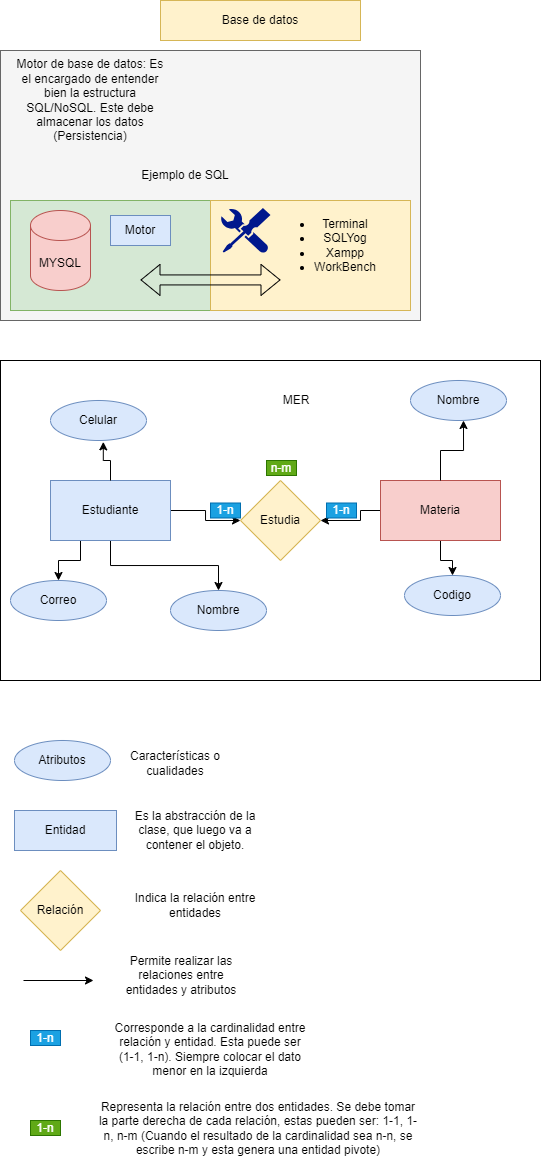

The diagram above was exported from draw.io. Its source (the exported page's mxGraphModel, read from the mxfile embedded in the PNG):
<mxGraphModel dx="600" dy="410" grid="1" gridSize="10" guides="1" tooltips="1" connect="1" arrows="1" fold="1" page="1" pageScale="1" pageWidth="827" pageHeight="1169" math="0" shadow="0">
  <root>
    <mxCell id="0" />
    <mxCell id="1" parent="0" />
    <mxCell id="qal9HCvNogDCiVBWDRF0-3" value="" style="rounded=0;whiteSpace=wrap;html=1;align=left;" vertex="1" parent="1">
      <mxGeometry x="110" y="370" width="540" height="320" as="geometry" />
    </mxCell>
    <mxCell id="Okwwi76lgGpcyoStgl2X-8" value="" style="rounded=0;whiteSpace=wrap;html=1;fillColor=#f5f5f5;fontColor=#333333;strokeColor=#666666;" parent="1" vertex="1">
      <mxGeometry x="110" y="60" width="420" height="270" as="geometry" />
    </mxCell>
    <mxCell id="Okwwi76lgGpcyoStgl2X-7" value="" style="rounded=0;whiteSpace=wrap;html=1;fillColor=#d5e8d4;strokeColor=#82b366;" parent="1" vertex="1">
      <mxGeometry x="120" y="210" width="200" height="110" as="geometry" />
    </mxCell>
    <mxCell id="Okwwi76lgGpcyoStgl2X-1" value="Base de datos" style="text;html=1;align=center;verticalAlign=middle;whiteSpace=wrap;rounded=0;fillColor=#fff2cc;strokeColor=#d6b656;" parent="1" vertex="1">
      <mxGeometry x="270" y="10" width="200" height="40" as="geometry" />
    </mxCell>
    <mxCell id="Okwwi76lgGpcyoStgl2X-2" value="MYSQL" style="shape=cylinder3;whiteSpace=wrap;html=1;boundedLbl=1;backgroundOutline=1;size=15;fillColor=#f8cecc;strokeColor=#b85450;" parent="1" vertex="1">
      <mxGeometry x="140" y="220" width="60" height="80" as="geometry" />
    </mxCell>
    <mxCell id="Okwwi76lgGpcyoStgl2X-3" value="Motor de base de datos: Es el encargado de entender bien la estructura SQL/NoSQL. Este debe almacenar los datos (Persistencia)" style="text;html=1;align=center;verticalAlign=middle;whiteSpace=wrap;rounded=0;" parent="1" vertex="1">
      <mxGeometry x="120" y="80" width="160" height="60" as="geometry" />
    </mxCell>
    <mxCell id="Okwwi76lgGpcyoStgl2X-6" value="Motor" style="text;html=1;align=center;verticalAlign=middle;whiteSpace=wrap;rounded=0;fillColor=#dae8fc;strokeColor=#6c8ebf;" parent="1" vertex="1">
      <mxGeometry x="220" y="225" width="60" height="30" as="geometry" />
    </mxCell>
    <mxCell id="Okwwi76lgGpcyoStgl2X-10" value="Ejemplo de SQL" style="text;html=1;align=center;verticalAlign=middle;whiteSpace=wrap;rounded=0;" parent="1" vertex="1">
      <mxGeometry x="250" y="170" width="90" height="30" as="geometry" />
    </mxCell>
    <mxCell id="Okwwi76lgGpcyoStgl2X-12" value="" style="rounded=0;whiteSpace=wrap;html=1;fillColor=#fff2cc;strokeColor=#d6b656;" parent="1" vertex="1">
      <mxGeometry x="320" y="210" width="200" height="110" as="geometry" />
    </mxCell>
    <mxCell id="Okwwi76lgGpcyoStgl2X-9" value="" style="sketch=0;aspect=fixed;pointerEvents=1;shadow=0;dashed=0;html=1;strokeColor=none;labelPosition=center;verticalLabelPosition=bottom;verticalAlign=top;align=center;fillColor=#00188D;shape=mxgraph.mscae.enterprise.tool;" parent="1" vertex="1">
      <mxGeometry x="330" y="217.5" width="50" height="45" as="geometry" />
    </mxCell>
    <mxCell id="Okwwi76lgGpcyoStgl2X-13" value="&lt;ul&gt;&lt;li&gt;Terminal&lt;/li&gt;&lt;li&gt;SQLYog&lt;/li&gt;&lt;li&gt;Xampp&lt;/li&gt;&lt;li&gt;WorkBench&lt;/li&gt;&lt;/ul&gt;" style="text;html=1;align=center;verticalAlign=middle;whiteSpace=wrap;rounded=0;" parent="1" vertex="1">
      <mxGeometry x="380" y="220" width="110" height="70" as="geometry" />
    </mxCell>
    <mxCell id="Okwwi76lgGpcyoStgl2X-14" value="" style="shape=flexArrow;endArrow=classic;startArrow=classic;html=1;rounded=0;" parent="1" edge="1">
      <mxGeometry width="100" height="100" relative="1" as="geometry">
        <mxPoint x="250" y="289.43" as="sourcePoint" />
        <mxPoint x="390" y="289.43" as="targetPoint" />
      </mxGeometry>
    </mxCell>
    <mxCell id="Okwwi76lgGpcyoStgl2X-19" value="" style="edgeStyle=orthogonalEdgeStyle;rounded=0;orthogonalLoop=1;jettySize=auto;html=1;" parent="1" source="Okwwi76lgGpcyoStgl2X-15" target="Okwwi76lgGpcyoStgl2X-18" edge="1">
      <mxGeometry relative="1" as="geometry" />
    </mxCell>
    <mxCell id="Okwwi76lgGpcyoStgl2X-22" style="edgeStyle=orthogonalEdgeStyle;rounded=0;orthogonalLoop=1;jettySize=auto;html=1;exitX=0.25;exitY=1;exitDx=0;exitDy=0;entryX=0.5;entryY=0;entryDx=0;entryDy=0;" parent="1" source="Okwwi76lgGpcyoStgl2X-15" target="Okwwi76lgGpcyoStgl2X-20" edge="1">
      <mxGeometry relative="1" as="geometry" />
    </mxCell>
    <mxCell id="Okwwi76lgGpcyoStgl2X-27" style="edgeStyle=orthogonalEdgeStyle;rounded=0;orthogonalLoop=1;jettySize=auto;html=1;exitX=1;exitY=0.5;exitDx=0;exitDy=0;entryX=0;entryY=0.5;entryDx=0;entryDy=0;flowAnimation=0;" parent="1" source="Okwwi76lgGpcyoStgl2X-15" target="Okwwi76lgGpcyoStgl2X-26" edge="1">
      <mxGeometry relative="1" as="geometry" />
    </mxCell>
    <mxCell id="Okwwi76lgGpcyoStgl2X-15" value="Estudiante" style="rounded=0;whiteSpace=wrap;html=1;fillColor=#dae8fc;strokeColor=#6c8ebf;" parent="1" vertex="1">
      <mxGeometry x="160" y="490" width="120" height="60" as="geometry" />
    </mxCell>
    <mxCell id="Okwwi76lgGpcyoStgl2X-28" style="edgeStyle=orthogonalEdgeStyle;rounded=0;orthogonalLoop=1;jettySize=auto;html=1;entryX=1;entryY=0.5;entryDx=0;entryDy=0;flowAnimation=0;" parent="1" source="Okwwi76lgGpcyoStgl2X-16" target="Okwwi76lgGpcyoStgl2X-26" edge="1">
      <mxGeometry relative="1" as="geometry">
        <Array as="points">
          <mxPoint x="470" y="520" />
          <mxPoint x="470" y="530" />
        </Array>
      </mxGeometry>
    </mxCell>
    <mxCell id="qal9HCvNogDCiVBWDRF0-23" style="edgeStyle=orthogonalEdgeStyle;rounded=0;orthogonalLoop=1;jettySize=auto;html=1;" edge="1" parent="1" source="Okwwi76lgGpcyoStgl2X-16" target="qal9HCvNogDCiVBWDRF0-22">
      <mxGeometry relative="1" as="geometry" />
    </mxCell>
    <mxCell id="Okwwi76lgGpcyoStgl2X-16" value="Materia" style="rounded=0;whiteSpace=wrap;html=1;fillColor=#f8cecc;strokeColor=#b85450;" parent="1" vertex="1">
      <mxGeometry x="490" y="490" width="120" height="60" as="geometry" />
    </mxCell>
    <mxCell id="Okwwi76lgGpcyoStgl2X-18" value="Nombre" style="ellipse;whiteSpace=wrap;html=1;fillColor=#dae8fc;strokeColor=#6c8ebf;rounded=0;" parent="1" vertex="1">
      <mxGeometry x="280" y="600" width="96" height="40" as="geometry" />
    </mxCell>
    <mxCell id="Okwwi76lgGpcyoStgl2X-20" value="Correo" style="ellipse;whiteSpace=wrap;html=1;fillColor=#dae8fc;strokeColor=#6c8ebf;rounded=0;" parent="1" vertex="1">
      <mxGeometry x="120" y="590" width="96" height="40" as="geometry" />
    </mxCell>
    <mxCell id="Okwwi76lgGpcyoStgl2X-21" value="Celular" style="ellipse;whiteSpace=wrap;html=1;fillColor=#dae8fc;strokeColor=#6c8ebf;rounded=0;" parent="1" vertex="1">
      <mxGeometry x="160" y="410" width="96" height="40" as="geometry" />
    </mxCell>
    <mxCell id="Okwwi76lgGpcyoStgl2X-23" style="edgeStyle=orthogonalEdgeStyle;rounded=0;orthogonalLoop=1;jettySize=auto;html=1;entryX=0.55;entryY=1.034;entryDx=0;entryDy=0;entryPerimeter=0;" parent="1" source="Okwwi76lgGpcyoStgl2X-15" target="Okwwi76lgGpcyoStgl2X-21" edge="1">
      <mxGeometry relative="1" as="geometry" />
    </mxCell>
    <mxCell id="Okwwi76lgGpcyoStgl2X-24" value="Nombre" style="ellipse;whiteSpace=wrap;html=1;fillColor=#dae8fc;strokeColor=#6c8ebf;rounded=0;" parent="1" vertex="1">
      <mxGeometry x="520" y="390" width="96" height="40" as="geometry" />
    </mxCell>
    <mxCell id="Okwwi76lgGpcyoStgl2X-25" style="edgeStyle=orthogonalEdgeStyle;rounded=0;orthogonalLoop=1;jettySize=auto;html=1;entryX=0.552;entryY=1;entryDx=0;entryDy=0;entryPerimeter=0;" parent="1" source="Okwwi76lgGpcyoStgl2X-16" target="Okwwi76lgGpcyoStgl2X-24" edge="1">
      <mxGeometry relative="1" as="geometry" />
    </mxCell>
    <mxCell id="Okwwi76lgGpcyoStgl2X-26" value="Estudia" style="rhombus;whiteSpace=wrap;html=1;fillColor=#fff2cc;strokeColor=#d6b656;" parent="1" vertex="1">
      <mxGeometry x="350" y="490" width="80" height="80" as="geometry" />
    </mxCell>
    <mxCell id="qal9HCvNogDCiVBWDRF0-4" value="MER" style="text;html=1;align=center;verticalAlign=middle;whiteSpace=wrap;rounded=0;" vertex="1" parent="1">
      <mxGeometry x="376" y="395" width="60" height="30" as="geometry" />
    </mxCell>
    <mxCell id="qal9HCvNogDCiVBWDRF0-5" value="Atributos" style="ellipse;whiteSpace=wrap;html=1;fillColor=#dae8fc;strokeColor=#6c8ebf;rounded=0;" vertex="1" parent="1">
      <mxGeometry x="124" y="750" width="96" height="40" as="geometry" />
    </mxCell>
    <mxCell id="qal9HCvNogDCiVBWDRF0-6" value="Características o cualidades" style="text;html=1;align=center;verticalAlign=middle;whiteSpace=wrap;rounded=0;" vertex="1" parent="1">
      <mxGeometry x="230" y="755" width="110" height="35" as="geometry" />
    </mxCell>
    <mxCell id="qal9HCvNogDCiVBWDRF0-7" value="Entidad" style="rounded=0;whiteSpace=wrap;html=1;fillColor=#dae8fc;strokeColor=#6c8ebf;" vertex="1" parent="1">
      <mxGeometry x="124" y="820" width="102" height="40" as="geometry" />
    </mxCell>
    <mxCell id="qal9HCvNogDCiVBWDRF0-8" value="Es la abstracción de la clase, que luego va a contener el objeto." style="text;html=1;align=center;verticalAlign=middle;whiteSpace=wrap;rounded=0;" vertex="1" parent="1">
      <mxGeometry x="240" y="825" width="130" height="30" as="geometry" />
    </mxCell>
    <mxCell id="qal9HCvNogDCiVBWDRF0-9" value="Relación" style="rhombus;whiteSpace=wrap;html=1;fillColor=#fff2cc;strokeColor=#d6b656;" vertex="1" parent="1">
      <mxGeometry x="130" y="880" width="80" height="80" as="geometry" />
    </mxCell>
    <mxCell id="qal9HCvNogDCiVBWDRF0-10" value="Indica la relación entre entidades" style="text;html=1;align=center;verticalAlign=middle;whiteSpace=wrap;rounded=0;" vertex="1" parent="1">
      <mxGeometry x="240" y="900" width="130" height="30" as="geometry" />
    </mxCell>
    <mxCell id="qal9HCvNogDCiVBWDRF0-12" value="1-n" style="text;html=1;align=center;verticalAlign=middle;whiteSpace=wrap;rounded=0;fillColor=#1ba1e2;fontColor=#ffffff;strokeColor=#006EAF;" vertex="1" parent="1">
      <mxGeometry x="320" y="512.5" width="30" height="15" as="geometry" />
    </mxCell>
    <mxCell id="qal9HCvNogDCiVBWDRF0-13" value="1-n" style="text;html=1;align=center;verticalAlign=middle;whiteSpace=wrap;rounded=0;fillColor=#1ba1e2;fontColor=#ffffff;strokeColor=#006EAF;" vertex="1" parent="1">
      <mxGeometry x="436" y="512.5" width="30" height="15" as="geometry" />
    </mxCell>
    <mxCell id="qal9HCvNogDCiVBWDRF0-14" value="n-m" style="text;html=1;align=center;verticalAlign=middle;whiteSpace=wrap;rounded=0;fillColor=#60a917;fontColor=#ffffff;strokeColor=#2D7600;" vertex="1" parent="1">
      <mxGeometry x="376" y="470" width="30" height="15" as="geometry" />
    </mxCell>
    <mxCell id="qal9HCvNogDCiVBWDRF0-16" value="" style="endArrow=classic;html=1;rounded=0;edgeStyle=orthogonalEdgeStyle;" edge="1" parent="1">
      <mxGeometry width="50" height="50" relative="1" as="geometry">
        <mxPoint x="133" y="990" as="sourcePoint" />
        <mxPoint x="203" y="990" as="targetPoint" />
      </mxGeometry>
    </mxCell>
    <mxCell id="qal9HCvNogDCiVBWDRF0-17" value="Permite realizar las relaciones entre entidades y atributos" style="text;html=1;align=center;verticalAlign=middle;whiteSpace=wrap;rounded=0;" vertex="1" parent="1">
      <mxGeometry x="226" y="970" width="130" height="30" as="geometry" />
    </mxCell>
    <mxCell id="qal9HCvNogDCiVBWDRF0-18" value="1-n" style="text;html=1;align=center;verticalAlign=middle;whiteSpace=wrap;rounded=0;fillColor=#1ba1e2;fontColor=#ffffff;strokeColor=#006EAF;" vertex="1" parent="1">
      <mxGeometry x="140" y="1040" width="30" height="15" as="geometry" />
    </mxCell>
    <mxCell id="qal9HCvNogDCiVBWDRF0-19" value="Corresponde a la cardinalidad entre relación y entidad. Esta puede ser (1-1, 1-n). Siempre colocar el dato menor en la izquierda" style="text;html=1;align=center;verticalAlign=middle;whiteSpace=wrap;rounded=0;" vertex="1" parent="1">
      <mxGeometry x="220" y="1030" width="200" height="57.5" as="geometry" />
    </mxCell>
    <mxCell id="qal9HCvNogDCiVBWDRF0-20" value="1-n" style="text;html=1;align=center;verticalAlign=middle;whiteSpace=wrap;rounded=0;fillColor=#60a917;fontColor=#ffffff;strokeColor=#2D7600;" vertex="1" parent="1">
      <mxGeometry x="140" y="1130" width="30" height="15" as="geometry" />
    </mxCell>
    <mxCell id="qal9HCvNogDCiVBWDRF0-21" value="Representa la relación entre dos entidades. Se debe tomar la parte derecha de cada relación, estas pueden ser: 1-1, 1-n, n-m (Cuando el resultado de la cardinalidad sea n-n, se escribe n-m y esta genera una entidad pivote)" style="text;html=1;align=center;verticalAlign=middle;whiteSpace=wrap;rounded=0;" vertex="1" parent="1">
      <mxGeometry x="206" y="1108.75" width="324" height="57.5" as="geometry" />
    </mxCell>
    <mxCell id="qal9HCvNogDCiVBWDRF0-22" value="Codigo" style="ellipse;whiteSpace=wrap;html=1;fillColor=#dae8fc;strokeColor=#6c8ebf;rounded=0;" vertex="1" parent="1">
      <mxGeometry x="514" y="585" width="96" height="40" as="geometry" />
    </mxCell>
  </root>
</mxGraphModel>